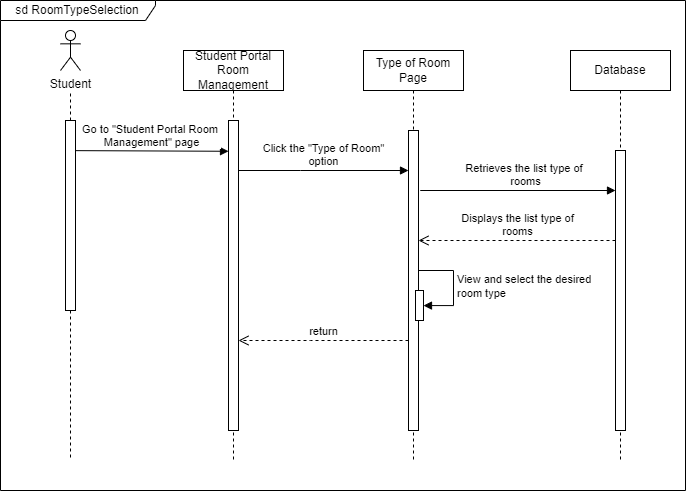

The diagram above was exported from draw.io. Its source (the exported page's mxGraphModel, read from the mxfile embedded in the PNG):
<mxGraphModel dx="826" dy="1260" grid="1" gridSize="10" guides="1" tooltips="1" connect="1" arrows="1" fold="1" page="1" pageScale="1" pageWidth="1169" pageHeight="1654" math="0" shadow="0">
  <root>
    <mxCell id="0" />
    <mxCell id="1" parent="0" />
    <mxCell id="X33NYgfoKpJ9coOeXykw-1" value="Student Portal Room Management" style="shape=umlLifeline;perimeter=lifelinePerimeter;whiteSpace=wrap;html=1;container=0;dropTarget=0;collapsible=0;recursiveResize=0;outlineConnect=0;portConstraint=eastwest;newEdgeStyle={&quot;edgeStyle&quot;:&quot;elbowEdgeStyle&quot;,&quot;elbow&quot;:&quot;vertical&quot;,&quot;curved&quot;:0,&quot;rounded&quot;:0};" vertex="1" parent="1">
      <mxGeometry x="418" y="430" width="100" height="410" as="geometry" />
    </mxCell>
    <mxCell id="X33NYgfoKpJ9coOeXykw-2" value="" style="html=1;points=[];perimeter=orthogonalPerimeter;outlineConnect=0;targetShapes=umlLifeline;portConstraint=eastwest;newEdgeStyle={&quot;edgeStyle&quot;:&quot;elbowEdgeStyle&quot;,&quot;elbow&quot;:&quot;vertical&quot;,&quot;curved&quot;:0,&quot;rounded&quot;:0};" vertex="1" parent="X33NYgfoKpJ9coOeXykw-1">
      <mxGeometry x="45" y="70" width="10" height="310" as="geometry" />
    </mxCell>
    <mxCell id="X33NYgfoKpJ9coOeXykw-3" value="Type of Room Page" style="shape=umlLifeline;perimeter=lifelinePerimeter;whiteSpace=wrap;html=1;container=0;dropTarget=0;collapsible=0;recursiveResize=0;outlineConnect=0;portConstraint=eastwest;newEdgeStyle={&quot;edgeStyle&quot;:&quot;elbowEdgeStyle&quot;,&quot;elbow&quot;:&quot;vertical&quot;,&quot;curved&quot;:0,&quot;rounded&quot;:0};" vertex="1" parent="1">
      <mxGeometry x="598" y="430" width="100" height="410" as="geometry" />
    </mxCell>
    <mxCell id="X33NYgfoKpJ9coOeXykw-4" value="" style="html=1;points=[];perimeter=orthogonalPerimeter;outlineConnect=0;targetShapes=umlLifeline;portConstraint=eastwest;newEdgeStyle={&quot;edgeStyle&quot;:&quot;elbowEdgeStyle&quot;,&quot;elbow&quot;:&quot;vertical&quot;,&quot;curved&quot;:0,&quot;rounded&quot;:0};" vertex="1" parent="X33NYgfoKpJ9coOeXykw-3">
      <mxGeometry x="45" y="80" width="10" height="300" as="geometry" />
    </mxCell>
    <mxCell id="X33NYgfoKpJ9coOeXykw-5" value="" style="html=1;points=[];perimeter=orthogonalPerimeter;outlineConnect=0;targetShapes=umlLifeline;portConstraint=eastwest;newEdgeStyle={&quot;edgeStyle&quot;:&quot;elbowEdgeStyle&quot;,&quot;elbow&quot;:&quot;vertical&quot;,&quot;curved&quot;:0,&quot;rounded&quot;:0};direction=west;" vertex="1" parent="X33NYgfoKpJ9coOeXykw-3">
      <mxGeometry x="52" y="240" width="8" height="30" as="geometry" />
    </mxCell>
    <mxCell id="X33NYgfoKpJ9coOeXykw-6" value="View and select the desired&amp;nbsp;&lt;br&gt;room type" style="html=1;align=left;spacingLeft=2;endArrow=block;rounded=0;edgeStyle=orthogonalEdgeStyle;curved=0;rounded=0;" edge="1" parent="X33NYgfoKpJ9coOeXykw-3" source="X33NYgfoKpJ9coOeXykw-4" target="X33NYgfoKpJ9coOeXykw-5">
      <mxGeometry relative="1" as="geometry">
        <mxPoint x="60" y="220" as="sourcePoint" />
        <Array as="points">
          <mxPoint x="90" y="220" />
          <mxPoint x="90" y="255" />
        </Array>
      </mxGeometry>
    </mxCell>
    <mxCell id="X33NYgfoKpJ9coOeXykw-7" value="return" style="html=1;verticalAlign=bottom;endArrow=open;dashed=1;endSize=8;edgeStyle=elbowEdgeStyle;elbow=vertical;curved=0;rounded=0;" edge="1" parent="1">
      <mxGeometry relative="1" as="geometry">
        <mxPoint x="473" y="720" as="targetPoint" />
        <Array as="points">
          <mxPoint x="545" y="720" />
          <mxPoint x="535" y="650" />
          <mxPoint x="568" y="600" />
        </Array>
        <mxPoint x="643" y="720" as="sourcePoint" />
      </mxGeometry>
    </mxCell>
    <mxCell id="X33NYgfoKpJ9coOeXykw-8" value="Student" style="shape=umlActor;verticalLabelPosition=bottom;verticalAlign=top;html=1;" vertex="1" parent="1">
      <mxGeometry x="295" y="410" width="20" height="40" as="geometry" />
    </mxCell>
    <mxCell id="X33NYgfoKpJ9coOeXykw-9" value="" style="html=1;points=[];perimeter=orthogonalPerimeter;outlineConnect=0;targetShapes=umlLifeline;portConstraint=eastwest;newEdgeStyle={&quot;edgeStyle&quot;:&quot;elbowEdgeStyle&quot;,&quot;elbow&quot;:&quot;vertical&quot;,&quot;curved&quot;:0,&quot;rounded&quot;:0};" vertex="1" parent="1">
      <mxGeometry x="300" y="500" width="10" height="190" as="geometry" />
    </mxCell>
    <mxCell id="X33NYgfoKpJ9coOeXykw-10" value="" style="endArrow=none;dashed=1;html=1;rounded=0;" edge="1" parent="1" source="X33NYgfoKpJ9coOeXykw-9">
      <mxGeometry width="50" height="50" relative="1" as="geometry">
        <mxPoint x="325" y="500" as="sourcePoint" />
        <mxPoint x="305" y="470" as="targetPoint" />
      </mxGeometry>
    </mxCell>
    <mxCell id="X33NYgfoKpJ9coOeXykw-11" value="" style="endArrow=none;dashed=1;html=1;rounded=0;" edge="1" parent="1" source="X33NYgfoKpJ9coOeXykw-9">
      <mxGeometry width="50" height="50" relative="1" as="geometry">
        <mxPoint x="305" y="670" as="sourcePoint" />
        <mxPoint x="305" y="840" as="targetPoint" />
      </mxGeometry>
    </mxCell>
    <mxCell id="X33NYgfoKpJ9coOeXykw-12" value="Go to &quot;Student Portal Room&amp;nbsp;&lt;br&gt;Management&quot; page" style="html=1;verticalAlign=bottom;endArrow=block;edgeStyle=elbowEdgeStyle;elbow=vertical;curved=0;rounded=0;" edge="1" parent="1" target="X33NYgfoKpJ9coOeXykw-2">
      <mxGeometry width="80" relative="1" as="geometry">
        <mxPoint x="310" y="530.13" as="sourcePoint" />
        <mxPoint x="455" y="530" as="targetPoint" />
      </mxGeometry>
    </mxCell>
    <mxCell id="X33NYgfoKpJ9coOeXykw-13" value="Click the &quot;Type of Room&quot;&lt;br&gt;option" style="html=1;verticalAlign=bottom;endArrow=block;edgeStyle=elbowEdgeStyle;elbow=vertical;curved=0;rounded=0;" edge="1" parent="1" source="X33NYgfoKpJ9coOeXykw-2" target="X33NYgfoKpJ9coOeXykw-4">
      <mxGeometry width="80" relative="1" as="geometry">
        <mxPoint x="485" y="550" as="sourcePoint" />
        <mxPoint x="565" y="550" as="targetPoint" />
        <Array as="points">
          <mxPoint x="535" y="550" />
        </Array>
      </mxGeometry>
    </mxCell>
    <mxCell id="X33NYgfoKpJ9coOeXykw-14" value="Database" style="shape=umlLifeline;perimeter=lifelinePerimeter;whiteSpace=wrap;html=1;container=1;dropTarget=0;collapsible=0;recursiveResize=0;outlineConnect=0;portConstraint=eastwest;newEdgeStyle={&quot;edgeStyle&quot;:&quot;elbowEdgeStyle&quot;,&quot;elbow&quot;:&quot;vertical&quot;,&quot;curved&quot;:0,&quot;rounded&quot;:0};" vertex="1" parent="1">
      <mxGeometry x="805" y="430" width="100" height="410" as="geometry" />
    </mxCell>
    <mxCell id="X33NYgfoKpJ9coOeXykw-15" value="" style="html=1;points=[];perimeter=orthogonalPerimeter;outlineConnect=0;targetShapes=umlLifeline;portConstraint=eastwest;newEdgeStyle={&quot;edgeStyle&quot;:&quot;elbowEdgeStyle&quot;,&quot;elbow&quot;:&quot;vertical&quot;,&quot;curved&quot;:0,&quot;rounded&quot;:0};" vertex="1" parent="X33NYgfoKpJ9coOeXykw-14">
      <mxGeometry x="45" y="100" width="10" height="280" as="geometry" />
    </mxCell>
    <mxCell id="X33NYgfoKpJ9coOeXykw-16" value="Retrieves the list type of&amp;nbsp;&lt;br&gt;rooms" style="html=1;verticalAlign=bottom;endArrow=block;edgeStyle=elbowEdgeStyle;elbow=vertical;curved=0;rounded=0;" edge="1" parent="1" target="X33NYgfoKpJ9coOeXykw-15">
      <mxGeometry x="0.2424" width="80" relative="1" as="geometry">
        <mxPoint x="698" y="570" as="sourcePoint" />
        <mxPoint x="778" y="570.3299999999999" as="targetPoint" />
        <Array as="points">
          <mxPoint x="655" y="570" />
        </Array>
        <mxPoint as="offset" />
      </mxGeometry>
    </mxCell>
    <mxCell id="X33NYgfoKpJ9coOeXykw-17" value="Displays the list type of&lt;br&gt;rooms" style="html=1;verticalAlign=bottom;endArrow=open;dashed=1;endSize=8;edgeStyle=elbowEdgeStyle;elbow=vertical;curved=0;rounded=0;" edge="1" parent="1" source="X33NYgfoKpJ9coOeXykw-15" target="X33NYgfoKpJ9coOeXykw-4">
      <mxGeometry x="-0.0005" relative="1" as="geometry">
        <mxPoint x="805" y="620" as="sourcePoint" />
        <mxPoint x="695" y="610" as="targetPoint" />
        <Array as="points">
          <mxPoint x="755" y="620" />
        </Array>
        <mxPoint as="offset" />
      </mxGeometry>
    </mxCell>
    <mxCell id="X33NYgfoKpJ9coOeXykw-20" value="sd RoomTypeSelection" style="shape=umlFrame;whiteSpace=wrap;html=1;pointerEvents=0;width=155;height=20;" vertex="1" parent="1">
      <mxGeometry x="235" y="380" width="685" height="490" as="geometry" />
    </mxCell>
  </root>
</mxGraphModel>